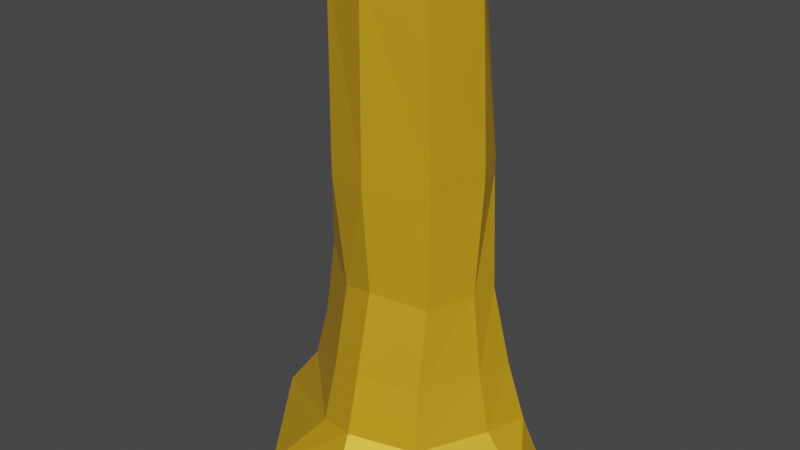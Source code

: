 # Source: rocha_mapa.blend  (saved by Blender 3.3.6; exported with 4.5.12 LTS)
import bpy
from mathutils import Matrix  # noqa: F401  (used for matrix-valued properties, if any)

bpy.ops.wm.read_factory_settings(use_empty=True)
scene = bpy.context.scene
scene.name = 'Scene'

# ---- collections
col_collection = bpy.data.collections.new('Collection'); scene.collection.children.link(col_collection)

# ---- materials (node trees are filled in below, after node groups)
mat_material = bpy.data.materials.new('Material')
mat_material.alpha_threshold = 0.0
mat_material.use_transparent_shadow = False
mat_material.roughness = 0.5
mat_material.line_color = (0.0, 0.0, 0.0, 1.0)

# ---- material node trees
mat_material.use_nodes = True; mat_material.node_tree.nodes.clear()
_N = mat_material.node_tree.nodes; _L = mat_material.node_tree.links
n0 = _N.new('ShaderNodeOutputMaterial'); n0.name = 'Material Output'; n0.location = (306, 453)
n1 = _N.new('ShaderNodeBsdfPrincipled'); n1.name = 'Principled BSDF'; n1.location = (16, 453)
n1.distribution = 'GGX'
n1.subsurface_method = 'RANDOM_WALK_SKIN'
n1.inputs[0].default_value = (0.8, 0.4426, 0.01385, 1.0)
n1.inputs[1].default_value = 0.3773
n1.inputs[3].default_value = 1.45
n1.inputs[12].default_value = 0.3273
n1.inputs[13].default_value = 0.6273
n1.inputs[27].default_value = (0.0, 0.0, 0.0, 1.0)
n1.inputs[28].default_value = 1.0
_L.new(n1.outputs[0], n0.inputs[0])
n0.is_active_output = True

# ---- world
world_world = bpy.data.worlds.new('World'); scene.world = world_world
world_world.use_nodes = True; world_world.node_tree.nodes.clear()
_N = world_world.node_tree.nodes; _L = world_world.node_tree.links
n0 = _N.new('ShaderNodeOutputWorld'); n0.name = 'World Output'; n0.location = (300, 300)
n1 = _N.new('ShaderNodeBackground'); n1.name = 'Background'; n1.location = (10, 300)
n1.inputs[0].default_value = (0.05088, 0.05088, 0.05088, 1.0)
_L.new(n1.outputs[0], n0.inputs[0])
n0.is_active_output = True
world_world.color = (0.05088, 0.05088, 0.05088)
world_world.use_sun_shadow = False
world_world.sun_shadow_jitter_overblur = 0.0

# ---- meshes
me_cube = bpy.data.meshes.new('Cube')
me_cube.from_pydata([(2.012, 2.812, 6.561), (3.359, 2.046, -1.817), (2.641, -2.749, 8.295), (2.896, -2.51, -1.815), (-2.288, 2.654, 6.463), (-2.537, 3.702, -1.957), (-3.047, -2.91, 8.285), (-2.852, -3.175, -1.873), (-0.08144, 4.147, -2.036), (-0.2454, -3.836, 8.496), (-0.2664, -3.871, -1.863), (-0.1115, 3.371, 6.157), (-4.912, -0.02109, -1.724), (3.724, 0.1093, 7.684), (-3.699, -0.07615, 7.558), (4.115, 0.151, -1.548), (-8.927, -0.8185, -18.11), (0.0, 0.001123, 7.806), (3.359, 2.046, -0.817), (-2.852, -3.175, -0.8729), (2.896, -2.51, -0.8154), (-2.537, 3.702, -0.9572), (-0.08144, 4.147, -1.036), (-0.2664, -3.871, -0.8627), (4.115, 0.151, -0.5484), (-4.912, -0.02109, -0.7239), (-5.481, -0.4183, -7.78), (-1.979, -3.229, -7.915), (-0.02447, 3.192, -8.096), (-3.191, 2.963, -8.005), (-0.04202, -3.653, -7.461), (2.909, -2.708, -7.864), (4.07, -0.3621, -7.576), (4.145, 1.288, -7.793), (-4.277, -7.039, -18.23), (1.695, 6.946, -18.43), (-6.226, 5.837, -18.33), (1.111, -8.256, -17.78), (5.133, -5.374, -18.19), (7.847, -0.8792, -17.88), (6.937, 2.286, -18.06), (0.6268, -1.034, -18.34), (4.762, -0.6228, -11.95), (3.109, -3.604, -12.25), (-3.837, 3.756, -12.39), (-0.02357, 3.981, -12.48), (5.143, 1.476, -12.15), (0.06858, -4.828, -11.84), (-5.972, -0.6197, -12.17), (-1.92, -4.315, -12.3), (3.495, -4.234, -15.42), (-0.0372, 4.652, -15.66), (6.097, 1.698, -15.31), (0.1145, -5.671, -15.02), (-6.797, -0.7244, -15.34), (5.536, -0.7529, -15.12), (-4.524, 4.411, -15.56), (-2.093, -5.081, -15.47)], [], [(17, 14, 6, 9), (23, 9, 6, 19), (25, 14, 4, 21), (5, 8, 28, 29), (24, 13, 2, 20), (22, 11, 0, 18), (21, 4, 11, 22), (8, 1, 33, 28), (20, 2, 9, 23), (13, 17, 9, 2), (0, 11, 17, 13), (15, 3, 31, 32), (18, 0, 13, 24), (10, 7, 27, 30), (19, 6, 14, 25), (11, 4, 14, 17), (7, 19, 25, 12), (1, 18, 24, 15), (3, 20, 23, 10), (5, 21, 22, 8), (8, 22, 18, 1), (15, 24, 20, 3), (12, 25, 21, 5), (10, 23, 19, 7), (50, 53, 37, 38), (51, 52, 40, 35), (55, 50, 38, 39), (56, 51, 35, 36), (3, 10, 30, 31), (7, 12, 26, 27), (1, 15, 32, 33), (12, 5, 29, 26), (41, 39, 38, 37), (16, 41, 37, 34), (36, 35, 41, 16), (35, 40, 39, 41), (57, 54, 16, 34), (54, 56, 36, 16), (53, 57, 34, 37), (52, 55, 39, 40), (33, 32, 42, 46), (30, 27, 49, 47), (26, 29, 44, 48), (27, 26, 48, 49), (29, 28, 45, 44), (32, 31, 43, 42), (28, 33, 46, 45), (31, 30, 47, 43), (46, 42, 55, 52), (47, 49, 57, 53), (48, 44, 56, 54), (49, 48, 54, 57), (44, 45, 51, 56), (42, 43, 50, 55), (45, 46, 52, 51), (43, 47, 53, 50)])
_uv = me_cube.uv_layers.new(name='UVMap')
_uv.uv.foreach_set('vector', [0.75, 0.625, 0.875, 0.625, 0.875, 0.75, 0.75, 0.75, 0.5, 0.875, 0.625, 0.875, 0.625, 1.0, 0.5, 1.0, 0.5, 0.125, 0.625, 0.125, 0.625, 0.25, 0.5, 0.25, 0.375, 0.25, 0.375, 0.375, 0.375, 0.375, 0.375, 0.25, 0.5, 0.625, 0.625, 0.625, 0.625, 0.75, 0.5, 0.75, 0.5, 0.375, 0.625, 0.375, 0.625, 0.5, 0.5, 0.5, 0.5, 0.25, 0.625, 0.25, 0.625, 0.375, 0.5, 0.375, 0.375, 0.375, 0.375, 0.5, 0.375, 0.5, 0.375, 0.375, 0.5, 0.75, 0.625, 0.75, 0.625, 0.875, 0.5, 0.875, 0.625, 0.625, 0.75, 0.625, 0.75, 0.75, 0.625, 0.75, 0.625, 0.5, 0.75, 0.5, 0.75, 0.625, 0.625, 0.625, 0.375, 0.625, 0.375, 0.75, 0.375, 0.75, 0.375, 0.625, 0.5, 0.5, 0.625, 0.5, 0.625, 0.625, 0.5, 0.625, 0.375, 0.875, 0.375, 1.0, 0.375, 1.0, 0.375, 0.875, 0.5, 0.0, 0.625, 0.0, 0.625, 0.125, 0.5, 0.125, 0.75, 0.5, 0.875, 0.5, 0.875, 0.625, 0.75, 0.625, 0.375, 0.0, 0.5, 0.0, 0.5, 0.125, 0.375, 0.125, 0.375, 0.5, 0.5, 0.5, 0.5, 0.625, 0.375, 0.625, 0.375, 0.75, 0.5, 0.75, 0.5, 0.875, 0.375, 0.875, 0.375, 0.25, 0.5, 0.25, 0.5, 0.375, 0.375, 0.375, 0.375, 0.375, 0.5, 0.375, 0.5, 0.5, 0.375, 0.5, 0.375, 0.625, 0.5, 0.625, 0.5, 0.75, 0.375, 0.75, 0.375, 0.125, 0.5, 0.125, 0.5, 0.25, 0.375, 0.25, 0.375, 0.875, 0.5, 0.875, 0.5, 1.0, 0.375, 1.0, 0.375, 0.75, 0.375, 0.875, 0.375, 0.875, 0.375, 0.75, 0.375, 0.375, 0.375, 0.5, 0.375, 0.5, 0.375, 0.375, 0.375, 0.625, 0.375, 0.75, 0.375, 0.75, 0.375, 0.625, 0.375, 0.25, 0.375, 0.375, 0.375, 0.375, 0.375, 0.25, 0.375, 0.75, 0.375, 0.875, 0.375, 0.875, 0.375, 0.75, 0.375, 0.0, 0.375, 0.125, 0.375, 0.125, 0.375, 0.0, 0.375, 0.5, 0.375, 0.625, 0.375, 0.625, 0.375, 0.5, 0.375, 0.125, 0.375, 0.25, 0.375, 0.25, 0.375, 0.125, 0.25, 0.625, 0.375, 0.625, 0.375, 0.75, 0.25, 0.75, 0.125, 0.625, 0.25, 0.625, 0.25, 0.75, 0.125, 0.75, 0.125, 0.5, 0.25, 0.5, 0.25, 0.625, 0.125, 0.625, 0.25, 0.5, 0.375, 0.5, 0.375, 0.625, 0.25, 0.625, 0.375, 0.0, 0.375, 0.125, 0.375, 0.125, 0.375, 0.0, 0.375, 0.125, 0.375, 0.25, 0.375, 0.25, 0.375, 0.125, 0.375, 0.875, 0.375, 1.0, 0.375, 1.0, 0.375, 0.875, 0.375, 0.5, 0.375, 0.625, 0.375, 0.625, 0.375, 0.5, 0.375, 0.5, 0.375, 0.625, 0.375, 0.625, 0.375, 0.5, 0.375, 0.875, 0.375, 1.0, 0.375, 1.0, 0.375, 0.875, 0.375, 0.125, 0.375, 0.25, 0.375, 0.25, 0.375, 0.125, 0.375, 0.0, 0.375, 0.125, 0.375, 0.125, 0.375, 0.0, 0.375, 0.25, 0.375, 0.375, 0.375, 0.375, 0.375, 0.25, 0.375, 0.625, 0.375, 0.75, 0.375, 0.75, 0.375, 0.625, 0.375, 0.375, 0.375, 0.5, 0.375, 0.5, 0.375, 0.375, 0.375, 0.75, 0.375, 0.875, 0.375, 0.875, 0.375, 0.75, 0.375, 0.5, 0.375, 0.625, 0.375, 0.625, 0.375, 0.5, 0.375, 0.875, 0.375, 1.0, 0.375, 1.0, 0.375, 0.875, 0.375, 0.125, 0.375, 0.25, 0.375, 0.25, 0.375, 0.125, 0.375, 0.0, 0.375, 0.125, 0.375, 0.125, 0.375, 0.0, 0.375, 0.25, 0.375, 0.375, 0.375, 0.375, 0.375, 0.25, 0.375, 0.625, 0.375, 0.75, 0.375, 0.75, 0.375, 0.625, 0.375, 0.375, 0.375, 0.5, 0.375, 0.5, 0.375, 0.375, 0.375, 0.75, 0.375, 0.875, 0.375, 0.875, 0.375, 0.75])
me_cube.materials.append(mat_material)
me_cube.use_mirror_vertex_groups = False
me_cube.update()

# ---- objects
ob_cube = bpy.data.objects.new('Cube', me_cube)

# ---- transforms, parenting, visibility, modifiers, constraints
ob_cube.location = (0.0, 0.0, 0.0)
ob_cube.lock_rotations_4d = False
ob_cube.empty_display_type = 'ARROWS'
ob_cube.lineart.crease_threshold = 0.0

# ---- collection membership
col_collection.objects.link(ob_cube)

# ---- scene / render settings (as saved in the file)
scene.frame_start = 1; scene.frame_end = 250; scene.frame_set(1)
scene.render.engine = 'BLENDER_EEVEE_NEXT'
scene.cycles.sampling_pattern = 'TABULATED_SOBOL'
scene.cycles.use_light_tree = False
scene.view_settings.view_transform = 'Filmic'
bpy.context.view_layer.update()

# ---- added for rendering (the .blend has no active camera and no usable light): camera, sun
cam_auto = bpy.data.cameras.new('AutoCamera')
cam_auto.lens = 50.0
cam_auto.sensor_width = 36.0
cam_auto.clip_end = 1000.0
ob_auto_camera = bpy.data.objects.new('AutoCamera', cam_auto)
scene.collection.objects.link(ob_auto_camera)
ob_auto_camera.location = (32.0063, -39.7108, 21.0702)
ob_auto_camera.rotation_euler = (1.09748, -7.21219e-08, 0.694738)
scene.camera = ob_auto_camera
light_auto_sun = bpy.data.lights.new('AutoSun', 'SUN')
light_auto_sun.energy = 3.0
light_auto_sun.angle = 0.0523599
ob_auto_sun = bpy.data.objects.new('AutoSun', light_auto_sun)
scene.collection.objects.link(ob_auto_sun)
ob_auto_sun.rotation_euler = (0.872665, 0.174533, 0.523599)
bpy.context.view_layer.update()
